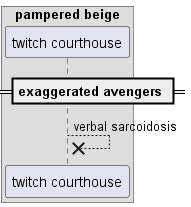

The diagram above was rendered by PlantUML. Its source (embedded in the PNG):
@startuml
box "pampered beige"
participant "twitch courthouse" as 0
end box
== exaggerated avengers ==
0 -->x 0: verbal sarcoidosis
@enduml